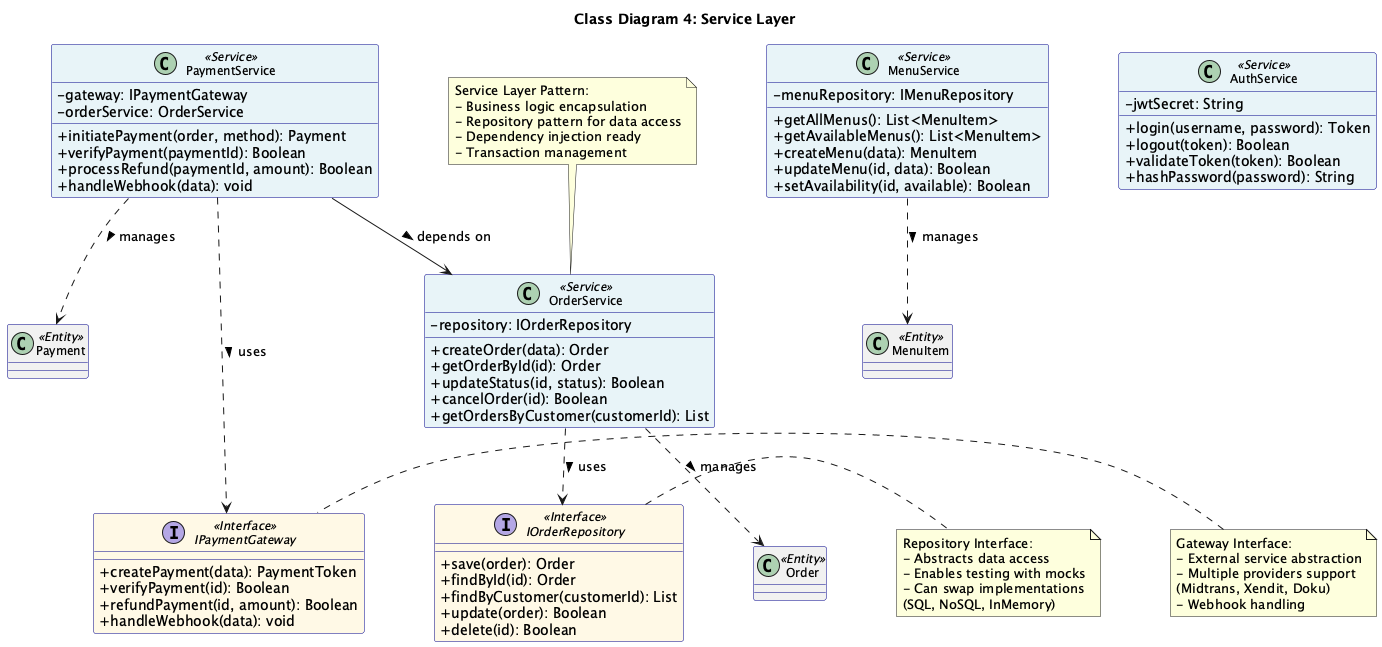

The diagram above was rendered by PlantUML. Its source (embedded in the PNG):
@startuml
title Class Diagram 4: Service Layer

top to bottom direction
skinparam classAttributeIconSize 0
skinparam class {
  BackgroundColor<<Service>> #E8F4F8
  BackgroundColor<<Interface>> #FFF9E6
  BorderColor DarkBlue
  FontSize 12
}
skinparam nodesep 70
skinparam ranksep 60

' Interfaces
together {
  interface IOrderRepository <<Interface>> {
    + save(order): Order
    + findById(id): Order
    + findByCustomer(customerId): List
    + update(order): Boolean
    + delete(id): Boolean
  }
  
  interface IPaymentGateway <<Interface>> {
    + createPayment(data): PaymentToken
    + verifyPayment(id): Boolean
    + refundPayment(id, amount): Boolean
    + handleWebhook(data): void
  }
}

' Services
class OrderService <<Service>> {
  - repository: IOrderRepository
  
  + createOrder(data): Order
  + getOrderById(id): Order
  + updateStatus(id, status): Boolean
  + cancelOrder(id): Boolean
  + getOrdersByCustomer(customerId): List
}

class PaymentService <<Service>> {
  - gateway: IPaymentGateway
  - orderService: OrderService
  
  + initiatePayment(order, method): Payment
  + verifyPayment(paymentId): Boolean
  + processRefund(paymentId, amount): Boolean
  + handleWebhook(data): void
}

class MenuService <<Service>> {
  - menuRepository: IMenuRepository
  
  + getAllMenus(): List<MenuItem>
  + getAvailableMenus(): List<MenuItem>
  + createMenu(data): MenuItem
  + updateMenu(id, data): Boolean
  + setAvailability(id, available): Boolean
}

class AuthService <<Service>> {
  - jwtSecret: String
  
  + login(username, password): Token
  + logout(token): Boolean
  + validateToken(token): Boolean
  + hashPassword(password): String
}

' Relationships
OrderService ..> IOrderRepository : uses >
PaymentService ..> IPaymentGateway : uses >
PaymentService --> OrderService : depends on >

' External entities (simplified)
class Order <<Entity>>
class Payment <<Entity>>
class MenuItem <<Entity>>

OrderService .down.> Order : manages >
PaymentService .down.> Payment : manages >
MenuService .down.> MenuItem : manages >

note top of OrderService
  Service Layer Pattern:
  - Business logic encapsulation
  - Repository pattern for data access
  - Dependency injection ready
  - Transaction management
end note

note right of IOrderRepository
  Repository Interface:
  - Abstracts data access
  - Enables testing with mocks
  - Can swap implementations
  (SQL, NoSQL, InMemory)
end note

note left of IPaymentGateway
  Gateway Interface:
  - External service abstraction
  - Multiple providers support
  (Midtrans, Xendit, Doku)
  - Webhook handling
end note

@enduml